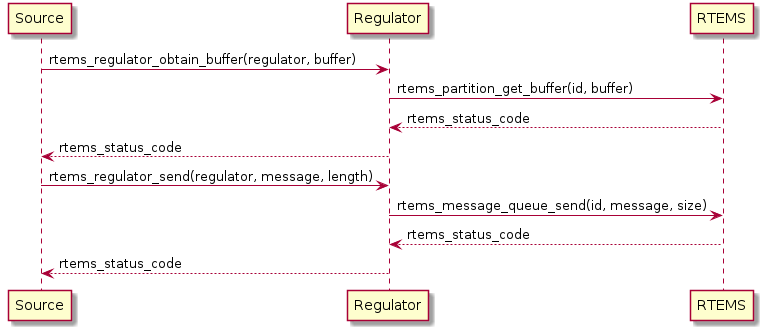

The diagram above was rendered by PlantUML. Its source (embedded in the PNG):
@startuml "Regulator Application Input Source Usage"
  Source -> Regulator : rtems_regulator_obtain_buffer(regulator, buffer)
  Regulator -> RTEMS : rtems_partition_get_buffer(id, buffer)
  RTEMS --> Regulator : rtems_status_code
  Regulator --> Source : rtems_status_code
  Source -> Regulator : rtems_regulator_send(regulator, message, length)
  Regulator -> RTEMS : rtems_message_queue_send(id, message, size)
  RTEMS --> Regulator : rtems_status_code
  Regulator --> Source : rtems_status_code

@enduml